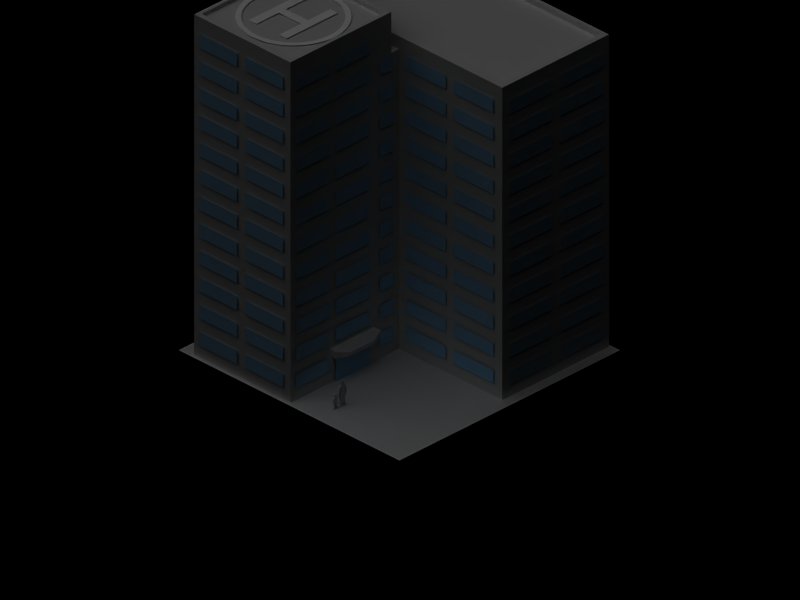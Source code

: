# Source: hospital-1.blend  (saved by Blender 2.35.0; exported with 4.5.12 LTS)
import bpy
from mathutils import Matrix  # noqa: F401  (used for matrix-valued properties, if any)

bpy.ops.wm.read_factory_settings(use_empty=True)
scene = bpy.context.scene
scene.name = '1'

# ---- collections
col_collection_1 = bpy.data.collections.new('Collection 1'); scene.collection.children.link(col_collection_1)

# ---- materials (node trees are filled in below, after node groups)
mat_material_002 = bpy.data.materials.new('Material.002')
mat_material_002.alpha_threshold = 0.0
mat_material_002.preview_render_type = 'FLAT'
mat_material_002.diffuse_color = (0.5438, 0.803, 1.0, 1.0)
mat_material_002.roughness = 0.5
mat_material_002.line_color = (0.0, 0.0, 0.0, 1.0)
mat_material_001 = bpy.data.materials.new('Material.001')
mat_material_001.alpha_threshold = 0.0
mat_material_001.preview_render_type = 'FLAT'
mat_material_001.diffuse_color = (1.0, 1.0, 1.0, 1.0)
mat_material_001.roughness = 0.5
mat_material_001.specular_intensity = 1.193
mat_material_001.line_color = (0.0, 0.0, 0.0, 1.0)
mat_material = bpy.data.materials.new('Material')
mat_material.alpha_threshold = 0.0
mat_material.preview_render_type = 'CUBE'
mat_material.roughness = 0.5
mat_material.line_color = (0.0, 0.0, 0.0, 1.0)

# ---- material node trees

# ---- cameras
cam_camera = bpy.data.cameras.new('Camera')
cam_camera.type = 'ORTHO'
cam_camera.passepartout_alpha = 0.2
cam_camera.clip_end = 100.0
cam_camera.lens = 10.0
cam_camera.ortho_scale = 25.6
cam_camera.show_passepartout = False
cam_camera.show_safe_areas = True
cam_camera.dof.focus_distance = 0.0
cam_camera.dof.aperture_fstop = 128.0

# ---- lights
light_lamp_002 = bpy.data.lights.new('Lamp.002', 'POINT')
light_lamp_002.transmission_factor = 0.0
light_lamp_002.energy = 100.0
light_lamp_002.shadow_buffer_clip_start = 0.5
light_lamp_002.shadow_soft_size = 1.0
light_lamp_002.shadow_maximum_resolution = 0.006
light_lamp_002.use_absolute_resolution = True
light_lamp_002.cycles.use_multiple_importance_sampling = False
light_lamp_001 = bpy.data.lights.new('Lamp.001', 'SUN')
light_lamp_001.transmission_factor = 0.0
light_lamp_001.angle = 1.571
light_lamp_001.energy = 1.0
light_lamp_001.shadow_buffer_clip_start = 0.5
light_lamp_001.shadow_soft_size = 1.0
light_lamp_001.shadow_cascade_max_distance = 1000.0
light_lamp_001.cycles.use_multiple_importance_sampling = False
light_lamp = bpy.data.lights.new('Lamp', 'POINT')
light_lamp.transmission_factor = 0.0
light_lamp.energy = 100.0
light_lamp.shadow_buffer_clip_start = 0.5
light_lamp.shadow_soft_size = 1.0
light_lamp.shadow_maximum_resolution = 0.006
light_lamp.use_absolute_resolution = True
light_lamp.cycles.use_multiple_importance_sampling = False

# ---- meshes
me_cube_015 = bpy.data.meshes.new('Cube.015')
me_cube_015.from_pydata([(1.0, 0.1251, -1.0), (1.0, -0.1251, -1.0), (-1.0, -0.1251, -1.0), (-1.0, 0.1251, -1.0), (1.0, 0.1251, 1.0), (1.0, -0.1251, 1.0), (-1.0, -0.1251, 1.0), (-1.0, 0.1251, 1.0), (-0.5581, 0.00687, 1.9), (-0.5581, -0.1327, 1.9), (0.5581, -0.1327, 1.9), (0.5581, 0.00687, 1.9)], [], [(0, 1, 2, 3), (0, 4, 5, 1), (1, 5, 6, 2), (2, 6, 7, 3), (4, 0, 3, 7), (5, 4, 11, 10), (6, 5, 10, 9), (7, 6, 9, 8), (4, 7, 8, 11), (11, 8, 9, 10)])
me_cube_015.use_remesh_preserve_volume = False
me_cube_015.use_remesh_preserve_attributes = False
me_cube_015.use_mirror_vertex_groups = False
me_cube_015.update()
me_cube_014 = bpy.data.meshes.new('Cube.014')
me_cube_014.from_pydata([(-2.821, -0.05266, -6.748), (-2.821, -0.05266, -7.252), (-0.8957, -0.05266, -7.252), (-0.8957, -0.05266, -6.748), (-0.5027, -0.05266, -6.748), (-0.5027, -0.05266, -7.252), (1.422, -0.05266, -7.252), (1.422, -0.05266, -6.748), (-2.821, -0.05266, -4.748), (-2.821, -0.05266, -5.252), (-0.8957, -0.05266, -5.252), (-0.8957, -0.05266, -4.748), (-0.5027, -0.05266, -4.748), (-0.5027, -0.05266, -5.252), (1.422, -0.05266, -5.252), (1.422, -0.05266, -4.748), (-2.821, -0.05266, -2.748), (-2.821, -0.05266, -3.252), (-0.8957, -0.05266, -3.252), (-0.8957, -0.05266, -2.748), (-0.5027, -0.05266, -2.748), (-0.5027, -0.05266, -3.252), (1.422, -0.05266, -3.252), (1.422, -0.05266, -2.748), (-2.821, -0.05266, -0.7478), (-2.821, -0.05266, -1.252), (-0.8957, -0.05266, -1.252), (-0.8957, -0.05266, -0.7478), (-0.5027, -0.05266, -0.7478), (-0.5027, -0.05266, -1.252), (1.422, -0.05266, -1.252), (1.422, -0.05266, -0.7478), (-2.821, -0.05266, -1.748), (-2.821, -0.05266, -2.252), (-0.8957, -0.05266, -2.252), (-0.8957, -0.05266, -1.748), (-0.5027, -0.05266, -1.748), (-0.5027, -0.05266, -2.252), (1.422, -0.05266, -2.252), (1.422, -0.05266, -1.748), (-2.821, -0.05266, -3.748), (-2.821, -0.05266, -4.252), (-0.8957, -0.05266, -4.252), (-0.8957, -0.05266, -3.748), (-0.5027, -0.05266, -3.748), (-0.5027, -0.05266, -4.252), (1.422, -0.05266, -4.252), (1.422, -0.05266, -3.748), (-2.821, -0.05266, -5.748), (-2.821, -0.05266, -6.252), (-0.8957, -0.05266, -6.252), (-0.8957, -0.05266, -5.748), (-0.5027, -0.05266, -5.748), (-0.5027, -0.05266, -6.252), (1.422, -0.05266, -6.252), (1.422, -0.05266, -5.748), (-3.138, 4.304, -6.748), (-3.138, 4.304, -7.252), (-3.138, 2.513, -7.252), (-3.138, 2.513, -6.748), (-3.138, 2.147, -6.748), (-3.138, 2.147, -7.252), (-3.138, 0.3559, -7.252), (-3.138, 0.3559, -6.748), (-3.138, 4.304, -4.748), (-3.138, 4.304, -5.252), (-3.138, 2.513, -5.252), (-3.138, 2.513, -4.748), (-3.138, 2.147, -4.748), (-3.138, 2.147, -5.252), (-3.138, 0.3559, -5.252), (-3.138, 0.3559, -4.748), (-3.138, 4.304, -2.748), (-3.138, 4.304, -3.252), (-3.138, 2.513, -3.252), (-3.138, 2.513, -2.748), (-3.138, 2.147, -2.748), (-3.138, 2.147, -3.252), (-3.138, 0.3559, -3.252), (-3.138, 0.3559, -2.748), (-3.138, 4.304, -0.7478), (-3.138, 4.304, -1.252), (-3.138, 2.513, -1.252), (-3.138, 2.513, -0.7478), (-3.138, 2.147, -0.7478), (-3.138, 2.147, -1.252), (-3.138, 0.3559, -1.252), (-3.138, 0.3559, -0.7478), (-3.138, 4.304, -1.748), (-3.138, 4.304, -2.252), (-3.138, 2.513, -2.252), (-3.138, 2.513, -1.748), (-3.138, 2.147, -1.748), (-3.138, 2.147, -2.252), (-3.138, 0.3559, -2.252), (-3.138, 0.3559, -1.748), (-3.138, 4.304, -3.748), (-3.138, 4.304, -4.252), (-3.138, 2.513, -4.252), (-3.138, 2.513, -3.748), (-3.138, 2.147, -3.748), (-3.138, 2.147, -4.252), (-3.138, 0.3559, -4.252), (-3.138, 0.3559, -3.748), (-3.138, 4.304, -5.748), (-3.138, 4.304, -6.252), (-3.138, 2.513, -6.252), (-3.138, 2.513, -5.748), (-3.138, 2.147, -5.748), (-3.138, 2.147, -6.252), (-3.138, 0.3559, -6.252), (-3.138, 0.3559, -5.748), (-8.063, 8.761, -6.748), (-8.063, 8.761, -7.252), (-8.063, 7.032, -7.252), (-8.063, 7.032, -6.748), (-8.063, 6.679, -6.748), (-8.063, 6.679, -7.252), (-8.063, 4.949, -7.252), (-8.063, 4.949, -6.748), (-8.063, 8.761, -4.748), (-8.063, 8.761, -5.252), (-8.063, 7.032, -5.252), (-8.063, 7.032, -4.748), (-8.063, 6.679, -4.748), (-8.063, 6.679, -5.252), (-8.063, 4.949, -5.252), (-8.063, 4.949, -4.748), (-8.063, 8.761, -2.748), (-8.063, 8.761, -3.252), (-8.063, 7.032, -3.252), (-8.063, 7.032, -2.748), (-8.063, 6.679, -2.748), (-8.063, 6.679, -3.252), (-8.063, 4.949, -3.252), (-8.063, 4.949, -2.748), (-8.063, 8.761, -0.7478), (-8.063, 8.761, -1.252), (-8.063, 7.032, -1.252), (-8.063, 7.032, -0.7478), (-8.063, 6.679, -0.7478), (-8.063, 6.679, -1.252), (-8.063, 4.949, -1.252), (-8.063, 4.949, -0.7478), (-8.063, 8.761, 0.2522), (-8.063, 8.761, -0.2522), (-8.063, 7.032, -0.2522), (-8.063, 7.032, 0.2522), (-8.063, 6.679, 0.2522), (-8.063, 6.679, -0.2522), (-8.063, 4.949, -0.2522), (-8.063, 4.949, 0.2522), (-8.063, 8.761, -1.748), (-8.063, 8.761, -2.252), (-8.063, 7.032, -2.252), (-8.063, 7.032, -1.748), (-8.063, 6.679, -1.748), (-8.063, 6.679, -2.252), (-8.063, 4.949, -2.252), (-8.063, 4.949, -1.748), (-8.063, 8.761, -3.748), (-8.063, 8.761, -4.252), (-8.063, 7.032, -4.252), (-8.063, 7.032, -3.748), (-8.063, 6.679, -3.748), (-8.063, 6.679, -4.252), (-8.063, 4.949, -4.252), (-8.063, 4.949, -3.748), (-8.063, 8.761, -5.748), (-8.063, 8.761, -6.252), (-8.063, 7.032, -6.252), (-8.063, 7.032, -5.748), (-8.063, 6.679, -5.748), (-8.063, 6.679, -6.252), (-8.063, 4.949, -6.252), (-8.063, 4.949, -5.748), (-3.42, 4.615, -5.748), (-3.42, 4.615, -6.252), (-4.0, 4.615, -6.252), (-4.0, 4.615, -5.748), (-4.505, 4.615, -5.748), (-4.505, 4.615, -6.252), (-6.0, 4.615, -6.252), (-6.0, 4.615, -5.748), (-6.305, 4.615, -5.748), (-6.305, 4.615, -6.252), (-7.8, 4.615, -6.252), (-7.8, 4.615, -5.748), (-3.42, 4.615, -3.748), (-3.42, 4.615, -4.252), (-4.0, 4.615, -4.252), (-4.0, 4.615, -3.748), (-4.505, 4.615, -3.748), (-4.505, 4.615, -4.252), (-6.0, 4.615, -4.252), (-6.0, 4.615, -3.748), (-6.305, 4.615, -3.748), (-6.305, 4.615, -4.252), (-7.8, 4.615, -4.252), (-7.8, 4.615, -3.748), (-3.42, 4.615, -1.748), (-3.42, 4.615, -2.252), (-4.0, 4.615, -2.252), (-4.0, 4.615, -1.748), (-4.505, 4.615, -1.748), (-4.505, 4.615, -2.252), (-6.0, 4.615, -2.252), (-6.0, 4.615, -1.748), (-6.305, 4.615, -1.748), (-6.305, 4.615, -2.252), (-7.8, 4.615, -2.252), (-7.8, 4.615, -1.748), (-4.505, 4.615, 0.2522), (-4.505, 4.615, -0.2522), (-6.0, 4.615, -0.2522), (-6.0, 4.615, 0.2522), (-6.305, 4.615, 0.2522), (-6.305, 4.615, -0.2522), (-7.8, 4.615, -0.2522), (-7.8, 4.615, 0.2522), (-3.42, 4.615, -0.7478), (-3.42, 4.615, -1.252), (-4.0, 4.615, -1.252), (-4.0, 4.615, -0.7478), (-4.505, 4.615, -0.7478), (-4.505, 4.615, -1.252), (-6.0, 4.615, -1.252), (-6.0, 4.615, -0.7478), (-6.305, 4.615, -0.7478), (-6.305, 4.615, -1.252), (-7.8, 4.615, -1.252), (-7.8, 4.615, -0.7478), (-3.42, 4.615, -2.748), (-3.42, 4.615, -3.252), (-4.0, 4.615, -3.252), (-4.0, 4.615, -2.748), (-4.505, 4.615, -2.748), (-4.505, 4.615, -3.252), (-6.0, 4.615, -3.252), (-6.0, 4.615, -2.748), (-6.305, 4.615, -2.748), (-6.305, 4.615, -3.252), (-7.8, 4.615, -3.252), (-7.8, 4.615, -2.748), (-3.42, 4.615, -4.748), (-3.42, 4.615, -5.252), (-4.0, 4.615, -5.252), (-4.0, 4.615, -4.748), (-4.505, 4.615, -4.748), (-4.505, 4.615, -5.252), (-6.0, 4.615, -5.252), (-6.0, 4.615, -4.748), (-6.305, 4.615, -4.748), (-6.305, 4.615, -5.252), (-7.8, 4.615, -5.252), (-7.8, 4.615, -4.748), (-3.42, 4.615, -6.748), (-3.42, 4.615, -7.252), (-4.0, 4.615, -7.252), (-4.0, 4.615, -6.748), (-4.505, 4.615, -6.748), (-4.505, 4.615, -7.252), (-6.0, 4.615, -7.252), (-6.0, 4.615, -6.748), (-6.305, 4.615, -6.748), (-6.305, 4.615, -7.252), (-7.8, 4.615, -7.252), (-7.8, 4.615, -6.748), (-7.8, 4.615, -10.75), (-7.8, 4.615, -11.25), (-6.305, 4.615, -11.25), (-6.305, 4.615, -10.75), (-6.0, 4.615, -10.75), (-6.0, 4.615, -11.74), (-4.505, 4.615, -11.74), (-4.505, 4.615, -10.75), (-4.0, 4.615, -10.75), (-4.0, 4.615, -11.25), (-3.42, 4.615, -11.25), (-3.42, 4.615, -10.75), (-7.8, 4.615, -8.748), (-7.8, 4.615, -9.252), (-6.305, 4.615, -9.252), (-6.305, 4.615, -8.748), (-6.0, 4.615, -8.748), (-6.0, 4.615, -9.252), (-4.505, 4.615, -9.252), (-4.505, 4.615, -8.748), (-4.0, 4.615, -8.748), (-4.0, 4.615, -9.252), (-3.42, 4.615, -9.252), (-3.42, 4.615, -8.748), (-7.8, 4.615, -7.748), (-7.8, 4.615, -8.252), (-6.305, 4.615, -8.252), (-6.305, 4.615, -7.748), (-6.0, 4.615, -7.748), (-6.0, 4.615, -8.252), (-4.505, 4.615, -8.252), (-4.505, 4.615, -7.748), (-4.0, 4.615, -7.748), (-4.0, 4.615, -8.252), (-3.42, 4.615, -8.252), (-3.42, 4.615, -7.748), (-7.8, 4.615, -9.748), (-7.8, 4.615, -10.25), (-6.305, 4.615, -10.25), (-6.305, 4.615, -9.748), (-6.0, 4.615, -9.748), (-6.0, 4.615, -10.25), (-4.505, 4.615, -10.25), (-4.505, 4.615, -9.748), (-4.0, 4.615, -9.748), (-4.0, 4.615, -10.25), (-3.42, 4.615, -10.25), (-3.42, 4.615, -9.748), (-8.063, 4.949, -9.748), (-8.063, 4.949, -10.25), (-8.063, 6.679, -10.25), (-8.063, 6.679, -9.748), (-8.063, 7.032, -9.748), (-8.063, 7.032, -10.25), (-8.063, 8.761, -10.25), (-8.063, 8.761, -9.748), (-8.063, 4.949, -7.748), (-8.063, 4.949, -8.252), (-8.063, 6.679, -8.252), (-8.063, 6.679, -7.748), (-8.063, 7.032, -7.748), (-8.063, 7.032, -8.252), (-8.063, 8.761, -8.252), (-8.063, 8.761, -7.748), (-8.063, 4.949, -8.748), (-8.063, 4.949, -9.252), (-8.063, 6.679, -9.252), (-8.063, 6.679, -8.748), (-8.063, 7.032, -8.748), (-8.063, 7.032, -9.252), (-8.063, 8.761, -9.252), (-8.063, 8.761, -8.748), (-8.063, 4.949, -10.75), (-8.063, 4.949, -11.25), (-8.063, 6.679, -11.25), (-8.063, 6.679, -10.75), (-8.063, 7.032, -10.75), (-8.063, 7.032, -11.25), (-8.063, 8.761, -11.25), (-8.063, 8.761, -10.75), (-3.138, 0.3559, -9.748), (-3.138, 0.3559, -10.25), (-3.138, 2.147, -10.25), (-3.138, 2.147, -9.748), (-3.138, 2.513, -9.748), (-3.138, 2.513, -10.25), (-3.138, 4.304, -10.25), (-3.138, 4.304, -9.748), (-3.138, 0.3559, -7.748), (-3.138, 0.3559, -8.252), (-3.138, 2.147, -8.252), (-3.138, 2.147, -7.748), (-3.138, 2.513, -7.748), (-3.138, 2.513, -8.252), (-3.138, 4.304, -8.252), (-3.138, 4.304, -7.748), (-3.138, 0.3559, -8.748), (-3.138, 0.3559, -9.252), (-3.138, 2.147, -9.252), (-3.138, 2.147, -8.748), (-3.138, 2.513, -8.748), (-3.138, 2.513, -9.252), (-3.138, 4.304, -9.252), (-3.138, 4.304, -8.748), (-3.138, 0.3559, -10.75), (-3.138, 0.3559, -11.25), (-3.138, 2.147, -11.25), (-3.138, 2.147, -10.75), (-3.138, 2.513, -10.75), (-3.138, 2.513, -11.25), (-3.138, 4.304, -11.25), (-3.138, 4.304, -10.75), (1.422, -0.05266, -9.748), (1.422, -0.05266, -10.25), (-0.5027, -0.05266, -10.25), (-0.5027, -0.05266, -9.748), (-0.8957, -0.05266, -9.748), (-0.8957, -0.05266, -10.25), (-2.821, -0.05266, -10.25), (-2.821, -0.05266, -9.748), (1.422, -0.05266, -7.748), (1.422, -0.05266, -8.252), (-0.5027, -0.05266, -8.252), (-0.5027, -0.05266, -7.748), (-0.8957, -0.05266, -7.748), (-0.8957, -0.05266, -8.252), (-2.821, -0.05266, -8.252), (-2.821, -0.05266, -7.748), (1.422, -0.05266, -8.748), (1.422, -0.05266, -9.252), (-0.5027, -0.05266, -9.252), (-0.5027, -0.05266, -8.748), (-0.8957, -0.05266, -8.748), (-0.8957, -0.05266, -9.252), (-2.821, -0.05266, -9.252), (-2.821, -0.05266, -8.748), (1.422, -0.05266, -10.75), (1.422, -0.05266, -11.25), (-0.5027, -0.05266, -11.25), (-0.5027, -0.05266, -10.75), (-0.8957, -0.05266, -10.75), (-0.8957, -0.05266, -11.25), (-2.821, -0.05266, -11.25), (-2.821, -0.05266, -10.75)], [], [(3, 0, 1, 2), (7, 4, 5, 6), (11, 8, 9, 10), (15, 12, 13, 14), (19, 16, 17, 18), (23, 20, 21, 22), (27, 24, 25, 26), (31, 28, 29, 30), (35, 32, 33, 34), (39, 36, 37, 38), (43, 40, 41, 42), (47, 44, 45, 46), (51, 48, 49, 50), (55, 52, 53, 54), (59, 56, 57, 58), (63, 60, 61, 62), (67, 64, 65, 66), (71, 68, 69, 70), (75, 72, 73, 74), (79, 76, 77, 78), (83, 80, 81, 82), (87, 84, 85, 86), (91, 88, 89, 90), (95, 92, 93, 94), (99, 96, 97, 98), (103, 100, 101, 102), (107, 104, 105, 106), (111, 108, 109, 110), (115, 112, 113, 114), (119, 116, 117, 118), (123, 120, 121, 122), (127, 124, 125, 126), (131, 128, 129, 130), (135, 132, 133, 134), (139, 136, 137, 138), (143, 140, 141, 142), (147, 144, 145, 146), (151, 148, 149, 150), (155, 152, 153, 154), (159, 156, 157, 158), (163, 160, 161, 162), (167, 164, 165, 166), (171, 168, 169, 170), (175, 172, 173, 174), (176, 179, 178, 177), (180, 183, 182, 181), (184, 187, 186, 185), (188, 191, 190, 189), (192, 195, 194, 193), (196, 199, 198, 197), (200, 203, 202, 201), (204, 207, 206, 205), (208, 211, 210, 209), (212, 215, 214, 213), (216, 219, 218, 217), (220, 223, 222, 221), (224, 227, 226, 225), (228, 231, 230, 229), (232, 235, 234, 233), (236, 239, 238, 237), (240, 243, 242, 241), (244, 247, 246, 245), (248, 251, 250, 249), (252, 255, 254, 253), (256, 259, 258, 257), (260, 263, 262, 261), (264, 267, 266, 265), (271, 268, 269, 270), (275, 272, 273, 274), (279, 276, 277, 278), (283, 280, 281, 282), (287, 284, 285, 286), (291, 288, 289, 290), (295, 292, 293, 294), (299, 296, 297, 298), (303, 300, 301, 302), (307, 304, 305, 306), (311, 308, 309, 310), (315, 312, 313, 314), (316, 319, 318, 317), (320, 323, 322, 321), (324, 327, 326, 325), (328, 331, 330, 329), (332, 335, 334, 333), (336, 339, 338, 337), (340, 343, 342, 341), (344, 347, 346, 345), (348, 351, 350, 349), (352, 355, 354, 353), (356, 359, 358, 357), (360, 363, 362, 361), (364, 367, 366, 365), (368, 371, 370, 369), (372, 375, 374, 373), (376, 379, 378, 377), (380, 383, 382, 381), (384, 387, 386, 385), (388, 391, 390, 389), (392, 395, 394, 393), (396, 399, 398, 397), (400, 403, 402, 401), (404, 407, 406, 405), (408, 411, 410, 409)])
me_cube_014.materials.append(mat_material_002)
me_cube_014.use_remesh_preserve_volume = False
me_cube_014.use_remesh_preserve_attributes = False
me_cube_014.use_mirror_vertex_groups = False
me_cube_014.update()
me_cube = bpy.data.meshes.new('Cube')
me_cube.from_pydata([(0.189, 0.5624, -9.629e-05), (0.189, -0.5624, -9.629e-05), (-0.189, -0.5624, -9.629e-05), (-0.189, 0.5624, -9.629e-05), (-0.189, 0.9624, -9.629e-05), (0.189, 0.9624, -9.629e-05), (-0.189, -0.9624, -9.629e-05), (0.189, -0.9624, -9.629e-05), (1.328, -0.5624, -9.629e-05), (1.328, -0.9624, -9.629e-05), (-1.328, -0.5624, -9.629e-05), (-1.328, -0.9624, -9.629e-05), (-1.328, 0.5624, -9.629e-05), (-1.328, 0.9624, -9.629e-05), (1.328, 0.5624, -9.629e-05), (1.328, 0.9624, -9.629e-05), (1.499, 1.499, 9.629e-05), (1.762, 1.178, 9.628e-05), (1.958, 0.8112, 9.628e-05), (2.079, 0.4135, 9.628e-05), (2.12, 5.915e-08, 9.627e-05), (2.079, -0.4135, 9.627e-05), (1.958, -0.8112, 9.627e-05), (1.762, -1.178, 9.627e-05), (1.499, -1.499, 9.626e-05), (1.178, -1.762, 9.626e-05), (0.8112, -1.958, 9.626e-05), (0.4135, -2.079, 9.626e-05), (-6.11e-07, -2.12, 9.626e-05), (-0.4135, -2.079, 9.626e-05), (-0.8112, -1.958, 9.626e-05), (-1.178, -1.762, 9.626e-05), (-1.499, -1.499, 9.626e-05), (-1.762, -1.178, 9.627e-05), (-1.958, -0.8112, 9.627e-05), (-2.079, -0.4135, 9.627e-05), (-2.12, 1.946e-06, 9.627e-05), (-2.079, 0.4135, 9.628e-05), (-1.958, 0.8112, 9.628e-05), (-1.762, 1.178, 9.628e-05), (-1.499, 1.499, 9.629e-05), (-1.178, 1.762, 9.629e-05), (-0.8112, 1.958, 9.629e-05), (-0.4135, 2.079, 9.629e-05), (3.217e-06, 2.12, 9.629e-05), (0.4135, 2.079, 9.629e-05), (0.8112, 1.958, 9.629e-05), (1.178, 1.762, 9.629e-05), (1.052, 1.575, 9.629e-05), (0.7247, 1.75, 9.629e-05), (0.3694, 1.857, 9.629e-05), (2.868e-06, 1.894, 9.629e-05), (-0.3694, 1.857, 9.629e-05), (-0.7247, 1.75, 9.629e-05), (-1.052, 1.575, 9.629e-05), (-1.339, 1.339, 9.629e-05), (-1.575, 1.052, 9.628e-05), (-1.75, 0.7247, 9.628e-05), (-1.857, 0.3694, 9.628e-05), (-1.894, 1.728e-06, 9.627e-05), (-1.857, -0.3694, 9.627e-05), (-1.75, -0.7247, 9.627e-05), (-1.575, -1.052, 9.627e-05), (-1.339, -1.339, 9.626e-05), (-1.052, -1.575, 9.626e-05), (-0.7247, -1.75, 9.626e-05), (-0.3694, -1.857, 9.626e-05), (-5.515e-07, -1.894, 9.626e-05), (0.3694, -1.857, 9.626e-05), (0.7247, -1.75, 9.626e-05), (1.052, -1.575, 9.626e-05), (1.339, -1.339, 9.626e-05), (1.575, -1.052, 9.627e-05), (1.75, -0.7247, 9.627e-05), (1.857, -0.3694, 9.627e-05), (1.894, 4.208e-08, 9.627e-05), (1.857, 0.3694, 9.628e-05), (1.75, 0.7247, 9.628e-05), (1.575, 1.052, 9.628e-05), (1.339, 1.339, 9.629e-05)], [], [(0, 3, 2, 1), (3, 0, 5, 4), (1, 2, 6, 7), (1, 7, 9, 8), (6, 2, 10, 11), (3, 4, 13, 12), (5, 0, 14, 15), (16, 47, 48, 79), (47, 46, 49, 48), (46, 45, 50, 49), (45, 44, 51, 50), (44, 43, 52, 51), (43, 42, 53, 52), (42, 41, 54, 53), (41, 40, 55, 54), (40, 39, 56, 55), (39, 38, 57, 56), (38, 37, 58, 57), (37, 36, 59, 58), (36, 35, 60, 59), (35, 34, 61, 60), (34, 33, 62, 61), (33, 32, 63, 62), (32, 31, 64, 63), (31, 30, 65, 64), (30, 29, 66, 65), (29, 28, 67, 66), (28, 27, 68, 67), (27, 26, 69, 68), (26, 25, 70, 69), (25, 24, 71, 70), (24, 23, 72, 71), (23, 22, 73, 72), (22, 21, 74, 73), (21, 20, 75, 74), (20, 19, 76, 75), (19, 18, 77, 76), (18, 17, 78, 77), (17, 16, 79, 78)])
me_cube.materials.append(mat_material_001)
me_cube.use_remesh_preserve_volume = False
me_cube.use_remesh_preserve_attributes = False
me_cube.use_mirror_vertex_groups = False
me_cube.update()
me_plane_002 = bpy.data.meshes.new('Plane.002')
me_plane_002.from_pydata([(5.0, 5.0, 0.0), (5.0, -5.0, 0.0), (-5.0, -5.0, 0.0), (-5.0, 5.0, 0.0)], [], [(0, 3, 2, 1)])
me_plane_002.use_remesh_preserve_volume = False
me_plane_002.use_remesh_preserve_attributes = False
me_plane_002.use_mirror_vertex_groups = False
me_plane_002.update()
me_plane = bpy.data.meshes.new('Plane')
me_plane.from_pydata([(-1.742, 1.395, -2.878), (-1.742, -1.741, -2.878), (-0.1003, -1.741, -2.878), (-0.1003, 1.395, -2.878), (-0.1003, 1.395, 5.084), (-0.1003, -1.741, 5.084), (-1.742, -1.741, 5.084), (-1.742, 1.395, 5.084), (0.02576, 1.395, 5.084), (0.02576, -1.741, 5.084), (0.02576, 1.395, -2.878), (0.02576, -1.741, -2.878), (1.766, 1.395, -2.878), (1.766, -1.741, -2.878), (1.766, -1.741, 5.084), (1.766, 1.395, 5.084), (0.02576, -5.103, 5.084), (1.766, -5.103, 5.084), (1.766, -5.103, -2.878), (0.02576, -5.103, -2.878), (1.766, 1.644, -2.878), (1.766, 1.644, 5.084), (0.02576, 1.644, 5.084), (0.02576, 1.644, -2.878), (1.766, 1.644, 5.421), (0.02576, 1.644, 5.421), (0.02576, 1.395, 5.421), (1.766, 1.395, 5.421), (0.02576, -1.741, 5.421), (0.02576, -5.103, 5.421), (1.766, -5.103, 5.421), (1.766, -1.741, 5.421), (-1.742, -1.741, 6.167), (-1.742, 1.395, 6.167), (-0.1003, 1.395, 6.167), (-0.1003, -1.741, 6.167), (-0.1692, -1.633, 6.167), (-0.1692, 1.287, 6.167), (-1.673, 1.287, 6.167), (-1.673, -1.633, 6.167), (-1.673, -1.633, 6.059), (-1.673, 1.287, 6.059), (-0.1692, 1.287, 6.059), (-0.1692, -1.633, 6.059), (1.707, -1.74, 5.421), (1.707, -4.953, 5.421), (0.08459, -4.953, 5.421), (0.08459, -1.74, 5.421), (1.707, 1.387, 5.421), (0.08459, 1.387, 5.421), (0.08459, 1.519, 5.421), (1.707, 1.519, 5.421), (1.707, 1.519, 5.29), (0.08459, 1.519, 5.29), (0.08459, 1.387, 5.29), (1.707, 1.387, 5.29), (0.08459, -1.74, 5.29), (0.08459, -4.953, 5.29), (1.707, -4.953, 5.29), (1.707, -1.74, 5.29)], [], [(0, 1, 2, 3), (1, 6, 5, 2), (7, 0, 3, 4), (5, 9, 8, 4), (3, 10, 8, 4), (5, 9, 11, 2), (2, 11, 10, 3), (11, 13, 12, 10), (13, 14, 15, 12), (13, 18, 17, 14), (11, 19, 18, 13), (9, 16, 19, 11), (16, 17, 18, 19), (15, 21, 20, 12), (12, 20, 23, 10), (10, 23, 22, 8), (23, 20, 21, 22), (21, 24, 25, 22), (22, 25, 26, 8), (15, 27, 24, 21), (9, 28, 29, 16), (16, 29, 30, 17), (17, 30, 31, 14), (14, 31, 27, 15), (9, 28, 26, 8), (6, 32, 33, 7), (4, 34, 35, 5), (4, 34, 33, 7), (6, 32, 35, 5), (35, 32, 39, 36), (33, 34, 37, 38), (35, 34, 37, 36), (33, 32, 39, 38), (38, 39, 40, 41), (36, 37, 42, 43), (38, 37, 42, 41), (36, 39, 40, 43), (41, 40, 43, 42), (26, 28, 47, 49), (27, 31, 44, 48), (31, 30, 45, 44), (30, 29, 46, 45), (29, 28, 47, 46), (24, 27, 48, 51), (26, 25, 50, 49), (25, 24, 51, 50), (50, 51, 52, 53), (49, 50, 53, 54), (51, 48, 55, 52), (46, 47, 56, 57), (45, 46, 57, 58), (44, 45, 58, 59), (48, 44, 59, 55), (49, 47, 56, 54), (55, 52, 53, 54), (56, 57, 58, 59), (56, 59, 55, 54), (0, 1, 6, 7)])
me_plane.materials.append(mat_material)
me_plane.use_remesh_preserve_volume = False
me_plane.use_remesh_preserve_attributes = False
me_plane.use_mirror_vertex_groups = False
me_plane.update()
me_plane_001 = bpy.data.meshes.new('Plane.001')
me_plane_001.from_pydata([(-0.1332, 0.026, 0.05027), (-0.1332, 0.026, 0.002666), (-0.1902, 0.026, 0.002666), (-0.1902, 0.026, 0.05027), (-0.1721, 0.026, -0.008275), (-0.1514, 0.026, -0.008275), (-0.1514, 0.026, -0.01676), (-0.1721, 0.026, -0.01676), (-0.2143, 0.026, -0.02271), (-0.1091, 0.026, -0.02271), (-0.1167, 0.026, -0.1341), (-0.2068, 0.026, -0.1341), (-0.2068, 0.026, -0.1514), (-0.1167, 0.026, -0.1514), (-0.2036, 0.026, -0.06322), (-0.1199, 0.026, -0.06322), (-0.1617, 0.026, -0.1939), (-0.1486, 0.026, -0.2676), (-0.1138, 0.026, -0.2676), (-0.1748, 0.026, -0.2676), (-0.2096, 0.026, -0.2676), (-0.2096, 0.026, -0.3541), (-0.1748, 0.026, -0.354), (-0.1138, 0.026, -0.3541), (-0.1486, 0.026, -0.354), (-0.08923, 0.026, -0.04361), (-0.06468, 0.026, -0.06672), (-0.2342, 0.026, -0.04361), (-0.2456, 0.026, -0.1185), (-0.2456, 0.026, -0.1725), (-0.2148, 0.026, -0.1725), (-0.03094, 0.026, -0.04095), (-0.0148, 0.026, -0.06727), (-0.2154, 0.026, -0.1205), (-0.06549, 0.026, -0.1054), (-0.02438, 0.026, -0.04187), (-0.01261, 0.026, -0.06107), (-0.2414, 0.026, -0.1776), (-0.2189, 0.026, -0.1776), (-0.2189, 0.026, -0.2031), (-0.2414, 0.026, -0.2031), (0.009184, 0.026, -0.04771), (-0.00259, 0.026, -0.02851), (-0.1486, 0.026, -0.3759), (-0.1138, 0.026, -0.3759), (-0.1748, 0.026, -0.3759), (-0.2096, 0.026, -0.3759), (-0.2338, 0.026, -0.3759), (-0.08965, 0.026, -0.3759), (-0.08965, 0.026, -0.3629), (-0.2338, 0.026, -0.3629), (-0.1759, 0.026, 0.0634), (-0.1475, 0.026, 0.0634), (0.1434, 0.026, 0.3605), (0.1434, 0.026, 0.2913), (0.06504, 0.026, 0.2913), (0.06504, 0.026, 0.3605), (0.08678, 0.026, 0.2752), (0.1217, 0.026, 0.2752), (0.1217, 0.026, 0.2601), (0.08678, 0.026, 0.2601), (0.01555, 0.026, 0.2495), (0.1929, 0.026, 0.2495), (0.1802, 0.026, 0.05099), (0.02829, 0.026, 0.05099), (0.02829, 0.026, 0.02024), (0.1802, 0.026, 0.02024), (0.03372, 0.026, 0.1773), (0.1747, 0.026, 0.1773), (0.1042, 0.026, -0.05546), (0.1263, 0.026, -0.1867), (0.1849, 0.026, -0.1868), (0.08214, 0.026, -0.1867), (0.02352, 0.026, -0.1868), (0.02352, 0.026, -0.3408), (0.08214, 0.026, -0.3407), (0.1849, 0.026, -0.3408), (0.1263, 0.026, -0.3407), (0.2264, 0.026, 0.2123), (0.2456, 0.026, 0.07894), (-0.01793, 0.026, 0.2123), (-0.03719, 0.026, 0.07894), (-0.03719, 0.026, -0.01724), (0.01484, 0.026, -0.01724), (0.2456, 0.026, -0.01724), (0.1936, 0.026, -0.01724), (0.01372, 0.026, 0.0753), (0.1947, 0.026, 0.0753), (0.2385, 0.026, -0.02634), (0.2006, 0.026, -0.02634), (-0.0301, 0.026, -0.02634), (0.00786, 0.026, -0.02634), (0.00786, 0.026, -0.07188), (-0.0301, 0.026, -0.07188), (0.2006, 0.026, -0.07188), (0.2385, 0.026, -0.07188), (0.1263, 0.026, -0.3796), (0.1849, 0.026, -0.3796), (0.08214, 0.026, -0.3796), (0.02352, 0.026, -0.3796), (-0.01723, 0.026, -0.3796), (0.2257, 0.026, -0.3796), (0.2257, 0.026, -0.3566), (-0.01723, 0.026, -0.3566), (0.08472, 0.026, 0.3796), (0.1237, 0.026, 0.3796), (0.1237, -0.026, 0.3796), (0.08472, -0.026, 0.3796), (-0.01723, -0.026, -0.3566), (0.2257, -0.026, -0.3566), (0.2257, -0.026, -0.3796), (-0.01723, -0.026, -0.3796), (0.02352, -0.026, -0.3796), (0.08214, -0.026, -0.3796), (0.1849, -0.026, -0.3796), (0.1263, -0.026, -0.3796), (0.2385, -0.026, -0.07188), (0.2006, -0.026, -0.07188), (-0.0301, -0.026, -0.07188), (0.00786, -0.026, -0.07188), (0.00786, -0.026, -0.02634), (-0.0301, -0.026, -0.02634), (0.2006, -0.026, -0.02634), (0.2385, -0.026, -0.02634), (0.1947, -0.026, 0.0753), (0.01372, -0.026, 0.0753), (0.1936, -0.026, -0.01724), (0.2456, -0.026, -0.01724), (0.01484, -0.026, -0.01724), (-0.03719, -0.026, -0.01724), (-0.03719, -0.026, 0.07894), (-0.01793, -0.026, 0.2123), (0.2456, -0.026, 0.07894), (0.2264, -0.026, 0.2123), (0.1263, -0.026, -0.3407), (0.1849, -0.026, -0.3408), (0.08214, -0.026, -0.3407), (0.02352, -0.026, -0.3408), (0.02352, -0.026, -0.1868), (0.08214, -0.026, -0.1867), (0.1849, -0.026, -0.1868), (0.1263, -0.026, -0.1867), (0.1042, -0.026, -0.05546), (0.1747, -0.026, 0.1773), (0.03372, -0.026, 0.1773), (0.1802, -0.026, 0.02024), (0.02829, -0.026, 0.02024), (0.02829, -0.026, 0.05099), (0.1802, -0.026, 0.05099), (0.1929, -0.026, 0.2495), (0.01555, -0.026, 0.2495), (0.08678, -0.026, 0.2601), (0.1217, -0.026, 0.2601), (0.1217, -0.026, 0.2752), (0.08678, -0.026, 0.2752), (0.06504, -0.026, 0.3605), (0.06504, -0.026, 0.2913), (0.1434, -0.026, 0.2913), (0.1434, -0.026, 0.3605), (-0.1475, -0.026, 0.0634), (-0.1759, -0.026, 0.0634), (-0.2338, -0.026, -0.3629), (-0.08965, -0.026, -0.3629), (-0.08965, -0.026, -0.3759), (-0.2338, -0.026, -0.3759), (-0.2096, -0.026, -0.3759), (-0.1748, -0.026, -0.3759), (-0.1138, -0.026, -0.3759), (-0.1486, -0.026, -0.3759), (-0.00259, -0.026, -0.02851), (0.009184, -0.026, -0.04771), (-0.2414, -0.026, -0.2031), (-0.2189, -0.026, -0.2031), (-0.2189, -0.026, -0.1776), (-0.2414, -0.026, -0.1776), (-0.01261, -0.026, -0.06107), (-0.02438, -0.026, -0.04187), (-0.06549, -0.026, -0.1054), (-0.2154, -0.026, -0.1205), (-0.0148, -0.026, -0.06727), (-0.03094, -0.026, -0.04095), (-0.2148, -0.026, -0.1725), (-0.2456, -0.026, -0.1725), (-0.2456, -0.026, -0.1185), (-0.2342, -0.026, -0.04361), (-0.06468, -0.026, -0.06672), (-0.08923, -0.026, -0.04361), (-0.1486, -0.026, -0.354), (-0.1138, -0.026, -0.3541), (-0.1748, -0.026, -0.354), (-0.2096, -0.026, -0.3541), (-0.2096, -0.026, -0.2676), (-0.1748, -0.026, -0.2676), (-0.1138, -0.026, -0.2676), (-0.1486, -0.026, -0.2676), (-0.1617, -0.026, -0.1939), (-0.1199, -0.026, -0.06322), (-0.2036, -0.026, -0.06322), (-0.1167, -0.026, -0.1514), (-0.2068, -0.026, -0.1514), (-0.2068, -0.026, -0.1341), (-0.1167, -0.026, -0.1341), (-0.1091, -0.026, -0.02271), (-0.2143, -0.026, -0.02271), (-0.1721, -0.026, -0.01676), (-0.1514, -0.026, -0.01676), (-0.1514, -0.026, -0.008275), (-0.1721, -0.026, -0.008275), (-0.1902, -0.026, 0.05027), (-0.1902, -0.026, 0.002666), (-0.1332, -0.026, 0.002666), (-0.1332, -0.026, 0.05027)], [], [(0, 3, 2, 1), (1, 2, 4, 5), (5, 4, 7, 6), (6, 7, 8, 9), (9, 8, 14, 15), (10, 11, 12, 13), (14, 11, 10, 15), (19, 20, 21, 22), (18, 17, 24, 23), (30, 33, 28, 29), (32, 31, 26, 34), (31, 32, 36, 35), (30, 29, 37, 38), (38, 37, 40, 39), (35, 36, 41, 42), (23, 24, 43, 44), (22, 21, 46, 45), (46, 21, 50, 47), (23, 44, 48, 49), (12, 16, 13), (16, 12, 20, 19), (13, 16, 17, 18), (14, 8, 27), (15, 25, 9), (34, 26, 25, 15), (33, 14, 27, 28), (3, 0, 52, 51), (53, 56, 55, 54), (54, 55, 57, 58), (58, 57, 60, 59), (59, 60, 61, 62), (62, 61, 67, 68), (63, 64, 65, 66), (67, 64, 63, 68), (72, 73, 74, 75), (71, 70, 77, 76), (83, 86, 81, 82), (85, 84, 79, 87), (84, 85, 89, 88), (83, 82, 90, 91), (91, 90, 93, 92), (88, 89, 94, 95), (76, 77, 96, 97), (75, 74, 99, 98), (99, 74, 103, 100), (76, 97, 101, 102), (65, 69, 66), (69, 65, 73, 72), (66, 69, 70, 71), (67, 61, 80), (68, 78, 62), (87, 79, 78, 68), (86, 67, 80, 81), (56, 53, 105, 104), (56, 104, 107, 155), (104, 105, 106, 107), (105, 53, 158, 106), (81, 80, 131, 130), (67, 86, 125, 144), (87, 68, 143, 124), (78, 79, 132, 133), (62, 78, 133, 149), (80, 61, 150, 131), (66, 71, 140, 145), (70, 69, 142, 141), (69, 72, 139, 142), (73, 65, 146, 138), (76, 102, 109, 135), (102, 101, 110, 109), (101, 97, 114, 110), (99, 100, 111, 112), (100, 103, 108, 111), (103, 74, 137, 108), (75, 98, 113, 136), (98, 99, 112, 113), (97, 96, 115, 114), (96, 77, 134, 115), (88, 95, 116, 123), (95, 94, 117, 116), (94, 89, 122, 117), (91, 92, 119, 120), (92, 93, 118, 119), (93, 90, 121, 118), (83, 91, 120, 128), (90, 82, 129, 121), (84, 88, 123, 127), (89, 85, 126, 122), (85, 87, 124, 126), (79, 84, 127, 132), (82, 81, 130, 129), (86, 83, 128, 125), (71, 76, 135, 140), (77, 70, 141, 134), (72, 75, 136, 139), (74, 73, 138, 137), (68, 63, 148, 143), (64, 67, 144, 147), (63, 66, 145, 148), (65, 64, 147, 146), (59, 62, 149, 152), (61, 60, 151, 150), (58, 59, 152, 153), (60, 57, 154, 151), (54, 58, 153, 157), (57, 55, 156, 154), (53, 54, 157, 158), (55, 56, 155, 156), (3, 51, 160, 208), (51, 52, 159, 160), (52, 0, 211, 159), (28, 27, 184, 183), (14, 33, 178, 197), (34, 15, 196, 177), (25, 26, 185, 186), (9, 25, 186, 202), (27, 8, 203, 184), (13, 18, 193, 198), (17, 16, 195, 194), (16, 19, 192, 195), (20, 12, 199, 191), (23, 49, 162, 188), (49, 48, 163, 162), (48, 44, 167, 163), (46, 47, 164, 165), (47, 50, 161, 164), (50, 21, 190, 161), (22, 45, 166, 189), (45, 46, 165, 166), (44, 43, 168, 167), (43, 24, 187, 168), (35, 42, 169, 176), (42, 41, 170, 169), (41, 36, 175, 170), (38, 39, 172, 173), (39, 40, 171, 172), (40, 37, 174, 171), (30, 38, 173, 181), (37, 29, 182, 174), (31, 35, 176, 180), (36, 32, 179, 175), (32, 34, 177, 179), (26, 31, 180, 185), (29, 28, 183, 182), (33, 30, 181, 178), (18, 23, 188, 193), (24, 17, 194, 187), (19, 22, 189, 192), (21, 20, 191, 190), (15, 10, 201, 196), (11, 14, 197, 200), (10, 13, 198, 201), (12, 11, 200, 199), (6, 9, 202, 205), (8, 7, 204, 203), (5, 6, 205, 206), (7, 4, 207, 204), (1, 5, 206, 210), (4, 2, 209, 207), (0, 1, 210, 211), (2, 3, 208, 209), (211, 208, 209, 210), (210, 209, 207, 206), (206, 207, 204, 205), (205, 204, 203, 202), (202, 203, 197, 196), (201, 200, 199, 198), (197, 200, 201, 196), (192, 191, 190, 189), (193, 194, 187, 188), (181, 178, 183, 182), (179, 180, 185, 177), (180, 179, 175, 176), (181, 182, 174, 173), (173, 174, 171, 172), (176, 175, 170, 169), (188, 187, 168, 167), (189, 190, 165, 166), (165, 190, 161, 164), (188, 167, 163, 162), (199, 195, 198), (195, 199, 191, 192), (198, 195, 194, 193), (197, 203, 184), (196, 186, 202), (177, 185, 186, 196), (178, 197, 184, 183), (208, 211, 159, 160), (158, 155, 156, 157), (157, 156, 154, 153), (153, 154, 151, 152), (152, 151, 150, 149), (149, 150, 144, 143), (148, 147, 146, 145), (144, 147, 148, 143), (139, 138, 137, 136), (140, 141, 134, 135), (128, 125, 130, 129), (126, 127, 132, 124), (127, 126, 122, 123), (128, 129, 121, 120), (120, 121, 118, 119), (123, 122, 117, 116), (135, 134, 115, 114), (136, 137, 112, 113), (112, 137, 108, 111), (135, 114, 110, 109), (146, 142, 145), (142, 146, 138, 139), (145, 142, 141, 140), (144, 150, 131), (143, 133, 149), (124, 132, 133, 143), (125, 144, 131, 130), (155, 158, 106, 107)])
me_plane_001.use_remesh_preserve_volume = False
me_plane_001.use_remesh_preserve_attributes = False
me_plane_001.use_mirror_vertex_groups = False
me_plane_001.update()

# ---- objects
ob_cube_001 = bpy.data.objects.new('Cube.001', me_cube_015)
ob_lamp_002 = bpy.data.objects.new('Lamp.002', light_lamp_002)
ob_lamp_001 = bpy.data.objects.new('Lamp.001', light_lamp_001)
ob_lamp = bpy.data.objects.new('Lamp', light_lamp)
ob_cube_003 = bpy.data.objects.new('Cube.003', me_cube_014)
ob_cube = bpy.data.objects.new('Cube', me_cube)
ob_plane_001 = bpy.data.objects.new('Plane.001', me_plane_002)
ob_plane = bpy.data.objects.new('Plane', me_plane)
ob_camera = bpy.data.objects.new('Camera', cam_camera)
ob_jeff = bpy.data.objects.new('Jeff', me_plane_001)

# ---- transforms, parenting, visibility, modifiers, constraints
ob_cube_001.location = (-2.071, -0.03436, 1.142)
ob_cube_001.rotation_euler = (1.571, -0.0, -0.0)
ob_cube_001.scale = (1.0, 1.0, 0.1859)
ob_cube_001.lock_rotations_4d = False
ob_cube_001.empty_display_type = 'ARROWS'
ob_cube_001.color = (0.0, 0.0, 0.0, 1.0)
ob_cube_001.lineart.crease_threshold = 0.0
ob_lamp_002.location = (-16.18, 3.247, 22.86)
ob_lamp_002.lock_rotations_4d = False
ob_lamp_002.empty_display_type = 'ARROWS'
ob_lamp_002.color = (0.0, 0.0, 0.0, 1.0)
ob_lamp_002.lineart.crease_threshold = 0.0
ob_lamp_001.location = (-13.61, -1.623, 22.07)
ob_lamp_001.rotation_euler = (-0.1377, -0.3741, 0.1216)
ob_lamp_001.lock_rotations_4d = False
ob_lamp_001.empty_display_type = 'ARROWS'
ob_lamp_001.color = (0.0, 0.0, 0.0, 1.0)
ob_lamp_001.lineart.crease_threshold = 0.0
ob_lamp.location = (19.43, -14.53, 19.73)
ob_lamp.lock_rotations_4d = False
ob_lamp.empty_display_type = 'ARROWS'
ob_lamp.color = (0.0, 0.0, 0.0, 1.0)
ob_lamp.lineart.crease_threshold = 0.0
ob_cube_003.location = (3.161, -4.589, 11.73)
ob_cube_003.lock_rotations_4d = False
ob_cube_003.empty_display_type = 'ARROWS'
ob_cube_003.color = (0.0, 0.0, 0.0, 1.0)
ob_cube_003.lineart.crease_threshold = 0.0
ob_cube.location = (-2.557, 2.236, 12.46)
ob_cube.scale = (0.8809, 0.8809, 0.8809)
ob_cube.lock_rotations_4d = False
ob_cube.empty_display_type = 'ARROWS'
ob_cube.color = (0.0, 0.0, 0.0, 1.0)
ob_cube.lineart.crease_threshold = 0.0
ob_plane_001.location = (0.0, 0.0, 0.0)
ob_plane_001.lock_rotations_4d = False
ob_plane_001.empty_display_type = 'ARROWS'
ob_plane_001.color = (0.0, 0.0, 0.0, 1.0)
ob_plane_001.lineart.crease_threshold = 0.0
ob_plane.location = (0.0, 2.507, 4.0)
ob_plane.scale = (2.779, 1.39, 1.39)
ob_plane.lock_rotations_4d = False
ob_plane.empty_display_type = 'ARROWS'
ob_plane.color = (0.0, 0.0, 0.0, 1.0)
ob_plane.lineart.crease_threshold = 0.0
ob_camera.location = (-9.959, -9.99, 10.0)
ob_camera.rotation_euler = (1.047, -0.0, -0.7854)
ob_camera.lock_rotations_4d = False
ob_camera.empty_display_type = 'ARROWS'
ob_camera.color = (0.0, 0.0, 0.0, 1.0)
ob_camera.lineart.crease_threshold = 0.0
ob_jeff.location = (-3.928, -1.218, 0.4592)
ob_jeff.scale = (1.185, 1.185, 1.185)
ob_jeff.lock_rotations_4d = False
ob_jeff.empty_display_type = 'ARROWS'
ob_jeff.color = (0.0, 0.0, 0.0, 1.0)
ob_jeff.lineart.crease_threshold = 0.0

# ---- collection membership
col_collection_1.objects.link(ob_cube_001)
col_collection_1.objects.link(ob_lamp_002)
col_collection_1.objects.link(ob_lamp_001)
col_collection_1.objects.link(ob_lamp)
col_collection_1.objects.link(ob_cube_003)
col_collection_1.objects.link(ob_cube)
col_collection_1.objects.link(ob_plane_001)
col_collection_1.objects.link(ob_plane)
col_collection_1.objects.link(ob_camera)
col_collection_1.objects.link(ob_jeff)

# ---- scene / render settings (as saved in the file)
scene.camera = ob_camera
scene.frame_start = 1; scene.frame_end = 250; scene.frame_set(1)
scene.render.engine = 'BLENDER_EEVEE_NEXT'
scene.render.image_settings.compression = 90
scene.render.resolution_x = 2048
scene.render.resolution_y = 1536
scene.render.resolution_percentage = 50
scene.render.fps = 25
scene.render.dither_intensity = 0.0
scene.render.use_compositing = False
scene.render.use_sequencer = False
scene.render.use_file_extension = False
scene.render.bake_bias = 0.0
scene.render.use_stamp_time = False
scene.render.use_stamp_date = False
scene.render.use_stamp_frame = False
scene.render.use_stamp_camera = False
scene.render.use_stamp_scene = False
scene.render.use_stamp_filename = False
scene.render.use_stamp_render_time = False
scene.render.stamp_font_size = 0
scene.cycles.use_denoising = False
scene.cycles.samples = 10
scene.cycles.sampling_pattern = 'TABULATED_SOBOL'
scene.cycles.light_sampling_threshold = 0.0
scene.cycles.use_adaptive_sampling = False
scene.cycles.use_light_tree = False
scene.cycles.blur_glossy = 0.0
scene.cycles.volume_bounces = 1
scene.cycles.pixel_filter_type = 'GAUSSIAN'
scene.cycles.sample_clamp_indirect = 0.0
scene.view_settings.view_transform = 'Raw'
bpy.context.view_layer.update()
